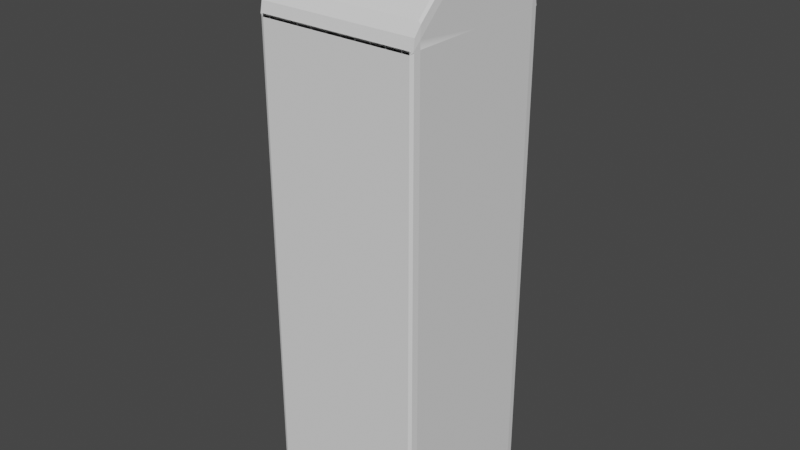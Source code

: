 # Source: building_2.blend  (saved by Blender 2.82.7; exported with 4.5.12 LTS)
import bpy
from mathutils import Matrix  # noqa: F401  (used for matrix-valued properties, if any)

bpy.ops.wm.read_factory_settings(use_empty=True)
scene = bpy.context.scene
scene.name = 'Scene'

# ---- world
world_world = bpy.data.worlds.new('World'); scene.world = world_world
world_world.use_nodes = True; world_world.node_tree.nodes.clear()
_N = world_world.node_tree.nodes; _L = world_world.node_tree.links
n0 = _N.new('ShaderNodeOutputWorld'); n0.name = 'World Output'; n0.location = (300, 300)
n1 = _N.new('ShaderNodeBackground'); n1.name = 'Background'; n1.location = (10, 300)
n1.inputs[0].default_value = (0.05088, 0.05088, 0.05088, 1.0)
_L.new(n1.outputs[0], n0.inputs[0])
n0.is_active_output = True
world_world.color = (0.05088, 0.05088, 0.05088)
world_world.use_sun_shadow = False
world_world.sun_shadow_jitter_overblur = 0.0

# ---- meshes
me_cube_001 = bpy.data.meshes.new('Cube.001')
me_cube_001.from_pydata([(-1.984, -0.9037, -0.007089), (-1.888, -0.9037, -0.1034), (-1.888, -1.0, -0.007089), (-1.968, -0.9037, -0.08653), (-1.959, -0.9747, -0.07807), (-1.888, -0.9831, -0.08653), (-1.968, -0.9831, -0.007089), (-1.984, -0.9037, 5.968), (-1.888, -1.0, 5.836), (-1.888, -0.8747, 6.129), (-1.968, -0.9925, 5.863), (-1.959, -0.9709, 5.997), (-1.888, -0.9687, 5.996), (-1.968, -0.8892, 6.105), (-1.984, 0.9037, -0.007089), (-1.888, 1.0, -0.007089), (-1.888, 0.9037, -0.1034), (-1.968, 0.9831, -0.007089), (-1.959, 0.9747, -0.07807), (-1.888, 0.9831, -0.08653), (-1.968, 0.9037, -0.08653), (-1.984, 0.9037, 5.968), (-1.888, 0.8747, 6.129), (-1.888, 1.0, 5.836), (-1.968, 0.8892, 6.105), (-1.959, 0.9709, 5.997), (-1.888, 0.9687, 5.996), (-1.968, 0.9925, 5.863), (1.984, -0.9037, -0.007089), (1.888, -1.0, -0.007089), (1.888, -0.9037, -0.1034), (1.968, -0.9831, -0.007089), (1.959, -0.9747, -0.07807), (1.888, -0.9831, -0.08653), (1.968, -0.9037, -0.08653), (1.984, -0.9037, 5.968), (1.888, -0.8747, 6.129), (1.888, -1.0, 5.836), (1.968, -0.8892, 6.105), (1.959, -0.9709, 5.997), (1.888, -0.9687, 5.996), (1.968, -0.9925, 5.863), (1.888, 0.9037, -0.1034), (1.888, 1.0, -0.007089), (1.984, 0.9037, -0.007089), (1.888, 0.9831, -0.08653), (1.959, 0.9747, -0.07807), (1.968, 0.9831, -0.007089), (1.968, 0.9037, -0.08653), (1.888, 1.0, 5.836), (1.888, 0.8747, 6.129), (1.984, 0.9037, 5.968), (1.888, 0.9687, 5.996), (1.959, 0.9709, 5.997), (1.968, 0.8892, 6.105), (1.968, 0.9925, 5.863), (-1.984, -0.000681, -0.007089), (-1.984, 0.000681, -0.007089), (-1.888, 0.000681, -0.1034), (-1.888, -0.000681, -0.1034), (-1.984, 0.0, -0.007089), (-1.968, -4.839e-09, -0.08653), (-1.968, 0.0006809, -0.08653), (-1.888, 0.0, -0.1034), (-1.968, -0.000681, -0.08653), (-1.984, 0.000681, 6.832), (-1.984, -0.000681, 6.832), (-1.888, -0.07114, 6.898), (-1.888, 0.07114, 6.898), (-1.984, 8.915e-09, 6.833), (-1.967, -4.359e-09, 6.925), (-1.968, -0.05754, 6.888), (-1.888, -7.422e-07, 6.942), (-1.968, 0.05754, 6.888), (1.984, 0.000681, -0.007089), (1.984, -0.000681, -0.007089), (1.888, -0.000681, -0.1034), (1.888, 0.000681, -0.1034), (1.984, 0.0, -0.007089), (1.968, 4.839e-09, -0.08653), (1.968, -0.0006809, -0.08653), (1.888, 0.0, -0.1034), (1.968, 0.000681, -0.08653), (1.984, -0.000681, 6.832), (1.984, 0.000681, 6.832), (1.888, 0.07114, 6.898), (1.888, -0.07114, 6.898), (1.984, -8.915e-09, 6.833), (1.967, 4.359e-09, 6.925), (1.968, 0.05754, 6.888), (1.888, 7.422e-07, 6.942), (1.968, -0.05754, 6.888), (-1.888, -1.0, 5.873), (-1.984, -0.9037, 5.873), (-1.984, -0.9037, 5.872), (-1.888, -1.0, 5.872), (-1.968, -0.9831, 5.873), (-1.968, -0.9831, 5.873), (-1.984, -0.9037, 5.873), (-1.968, -0.9831, 5.872), (-1.888, -1.0, 5.873), (-1.984, 0.9037, 5.872), (-1.984, 0.9037, 5.873), (-1.888, 1.0, 5.873), (-1.888, 1.0, 5.872), (-1.984, 0.9037, 5.873), (-1.968, 0.9831, 5.873), (-1.968, 0.9831, 5.873), (-1.888, 1.0, 5.873), (-1.968, 0.9831, 5.872), (1.888, 1.0, 5.872), (1.888, 1.0, 5.873), (1.984, 0.9037, 5.873), (1.984, 0.9037, 5.872), (1.888, 1.0, 5.873), (1.968, 0.9831, 5.873), (1.968, 0.9831, 5.873), (1.984, 0.9037, 5.873), (1.968, 0.9831, 5.872), (1.984, -0.9037, 5.872), (1.984, -0.9037, 5.873), (1.888, -1.0, 5.873), (1.888, -1.0, 5.872), (1.984, -0.9037, 5.873), (1.968, -0.9831, 5.873), (1.968, -0.9831, 5.873), (1.888, -1.0, 5.873), (1.968, -0.9831, 5.872), (1.984, -0.000681, 5.872), (1.984, 0.000681, 5.872), (1.984, 0.000681, 5.873), (1.984, -0.000681, 5.873), (1.984, 0.0, 5.872), (1.984, 0.0, 5.873), (1.984, 0.000681, 5.873), (1.984, 2.91e-11, 5.873), (1.984, -0.000681, 5.873), (-1.984, 0.000681, 5.872), (-1.984, -0.000681, 5.872), (-1.984, -0.000681, 5.873), (-1.984, 0.000681, 5.873), (-1.984, 0.0, 5.872), (-1.984, 0.0, 5.873), (-1.984, -0.000681, 5.873), (-1.984, -2.91e-11, 5.873), (-1.984, 0.000681, 5.873)], [], [(75, 128, 119, 28), (140, 65, 21, 102), (44, 113, 129, 74), (86, 67, 9, 36), (29, 122, 95, 2), (57, 137, 101, 14), (103, 23, 49, 111), (50, 22, 68, 85), (121, 37, 8, 92), (59, 76, 30, 1), (112, 51, 84, 130), (93, 7, 66, 139), (131, 83, 35, 120), (16, 42, 77, 58), (15, 104, 110, 43), (0, 3, 4, 6), (1, 5, 4, 3), (2, 6, 4, 5), (7, 10, 11, 13), (8, 12, 11, 10), (9, 13, 11, 12), (14, 17, 18, 20), (15, 19, 18, 17), (16, 20, 18, 19), (21, 24, 25, 27), (22, 26, 25, 24), (23, 27, 25, 26), (28, 31, 32, 34), (29, 33, 32, 31), (30, 34, 32, 33), (35, 38, 39, 41), (36, 40, 39, 38), (37, 41, 39, 40), (42, 45, 46, 48), (43, 47, 46, 45), (44, 48, 46, 47), (49, 52, 53, 55), (50, 54, 53, 52), (51, 55, 53, 54), (56, 60, 61, 64), (57, 62, 61, 60), (58, 63, 61, 62), (59, 64, 61, 63), (65, 69, 70, 73), (66, 71, 70, 69), (67, 72, 70, 71), (68, 73, 70, 72), (74, 78, 79, 82), (75, 80, 79, 78), (76, 81, 79, 80), (77, 82, 79, 81), (83, 87, 88, 91), (84, 89, 88, 87), (85, 90, 88, 89), (86, 91, 88, 90), (92, 96, 97, 100), (93, 98, 97, 96), (94, 99, 97, 98), (95, 100, 97, 99), (101, 105, 106, 109), (102, 107, 106, 105), (103, 108, 106, 107), (104, 109, 106, 108), (110, 114, 115, 118), (111, 116, 115, 114), (112, 117, 115, 116), (113, 118, 115, 117), (119, 123, 124, 127), (120, 125, 124, 123), (121, 126, 124, 125), (122, 127, 124, 126), (128, 132, 133, 136), (129, 134, 133, 132), (130, 135, 133, 134), (131, 136, 133, 135), (137, 141, 142, 145), (138, 143, 142, 141), (139, 144, 142, 143), (140, 145, 142, 144), (59, 1, 3, 64), (64, 3, 0, 56), (92, 8, 10, 96), (96, 10, 7, 93), (68, 22, 24, 73), (73, 24, 21, 65), (104, 15, 17, 109), (109, 17, 14, 101), (42, 16, 19, 45), (45, 19, 15, 43), (22, 50, 52, 26), (26, 52, 49, 23), (113, 44, 47, 118), (118, 47, 43, 110), (77, 42, 48, 82), (82, 48, 44, 74), (86, 36, 38, 91), (91, 38, 35, 83), (122, 29, 31, 127), (127, 31, 28, 119), (1, 30, 33, 5), (5, 33, 29, 2), (36, 9, 12, 40), (40, 12, 8, 37), (16, 58, 62, 20), (20, 62, 57, 14), (9, 67, 71, 13), (13, 71, 66, 7), (30, 76, 80, 34), (34, 80, 75, 28), (50, 85, 89, 54), (54, 89, 84, 51), (67, 86, 90, 72), (72, 90, 85, 68), (76, 59, 63, 81), (81, 63, 58, 77), (128, 75, 78, 132), (132, 78, 74, 129), (137, 57, 60, 141), (141, 60, 56, 138), (2, 95, 99, 6), (6, 99, 94, 0), (23, 103, 107, 27), (27, 107, 102, 21), (51, 112, 116, 55), (55, 116, 111, 49), (37, 121, 125, 41), (41, 125, 120, 35), (83, 131, 135, 87), (87, 135, 130, 84), (65, 140, 144, 69), (69, 144, 139, 66), (93, 139, 143, 98), (98, 143, 138, 94), (112, 130, 134, 117), (117, 134, 129, 113), (121, 92, 100, 126), (126, 100, 95, 122), (131, 120, 123, 136), (136, 123, 119, 128), (103, 111, 114, 108), (108, 114, 110, 104), (140, 102, 105, 145), (145, 105, 101, 137), (0, 94, 138, 56)])
me_cube_001.polygons.foreach_set('use_smooth', [True] * 144)
_k = set([(0, 3), (0, 6), (0, 56), (0, 94), (1, 3), (1, 5), (1, 30), (1, 59), (2, 5), (2, 6), (2, 29), (2, 95), (3, 4), (3, 64), (4, 5), (4, 6), (5, 33), (6, 99), (7, 10), (7, 13), (7, 66), (7, 93), (8, 10), (8, 12), (8, 37), (8, 92), (9, 12), (9, 13), (9, 36), (9, 67), (10, 11), (10, 96), (11, 12), (11, 13), (12, 40), (13, 71), (14, 17), (14, 20), (14, 57), (14, 101), (15, 17), (15, 19), (15, 43), (15, 104), (16, 19), (16, 20), (16, 42), (16, 58), (17, 18), (17, 109), (18, 19), (18, 20), (19, 45), (20, 62), (21, 24), (21, 27), (21, 65), (21, 102), (22, 24), (22, 26), (22, 50), (22, 68), (23, 26), (23, 27), (23, 49), (23, 103), (24, 25), (24, 73), (25, 26), (25, 27), (26, 52), (27, 107), (28, 31), (28, 34), (28, 75), (28, 119), (29, 31), (29, 33), (29, 122), (30, 33), (30, 34), (30, 76), (31, 32), (31, 127), (32, 33), (32, 34), (34, 80), (35, 38), (35, 41), (35, 83), (35, 120), (36, 38), (36, 40), (36, 86), (37, 40), (37, 41), (37, 121), (38, 39), (38, 91), (39, 40), (39, 41), (41, 125), (42, 45), (42, 48), (42, 77), (43, 45), (43, 47), (43, 110), (44, 47), (44, 48), (44, 74), (44, 113), (45, 46), (46, 47), (46, 48), (47, 118), (48, 82), (49, 52), (49, 55), (49, 111), (50, 52), (50, 54), (50, 85), (51, 54), (51, 55), (51, 84), (51, 112), (52, 53), (53, 54), (53, 55), (54, 89), (55, 116), (56, 60), (57, 60), (58, 63), (59, 63), (61, 62), (61, 64), (65, 69), (65, 73), (66, 69), (66, 71), (67, 71), (67, 72), (67, 86), (68, 72), (68, 73), (68, 85), (69, 70), (70, 71), (70, 72), (70, 73), (72, 90), (74, 78), (75, 78), (76, 81), (77, 81), (79, 80), (79, 82), (83, 87), (83, 91), (84, 87), (84, 89), (85, 89), (85, 90), (86, 90), (86, 91), (87, 88), (88, 89), (88, 90), (88, 91), (92, 96), (92, 100), (92, 121), (93, 96), (93, 98), (94, 98), (95, 100), (96, 97), (97, 99), (101, 105), (102, 105), (102, 107), (103, 107), (103, 108), (103, 111), (104, 108), (106, 107), (106, 109), (110, 114), (111, 114), (111, 116), (112, 116), (112, 117), (113, 117), (115, 116), (115, 118), (119, 123), (120, 123), (120, 125), (121, 125), (121, 126), (122, 126), (124, 125), (124, 127)])
me_cube_001.attributes.new('sharp_edge', 'BOOLEAN', 'EDGE').data.foreach_set('value', [ (min(e.vertices), max(e.vertices)) in _k for e in me_cube_001.edges])
_uv = me_cube_001.uv_layers.new(name='UVMap')
_uv.uv.foreach_set('vector', [0.2028, 0.02529, 0.2028, 0.5536, 0.1495, 0.5536, 0.1495, 0.02529, 0.4494, 0.2694, 0.4494, 0.1529, 0.5591, 0.2579, 0.5591, 0.2694, 0.2563, 0.02529, 0.2563, 0.5536, 0.203, 0.5536, 0.203, 0.02529, 0.5245, 0.7672, 0.03752, 0.7672, 0.03752, 0.6308, 0.5245, 0.6308, 0.9698, 0.04212, 0.9698, 0.973, 0.6639, 0.973, 0.6639, 0.04212, 0.08461, 0.02529, 0.08461, 0.5536, 0.03134, 0.5536, 0.03134, 0.02529, 0.03752, 0.9657, 0.03752, 0.9704, 0.5245, 0.9704, 0.5245, 0.9657, 0.5245, 0.9278, 0.03752, 0.9278, 0.03752, 0.7914, 0.5245, 0.7914, 0.5245, 0.5929, 0.5245, 0.5882, 0.03752, 0.5882, 0.03752, 0.5929, 0.656, 0.0268, 0.656, 0.0268, 0.656, 0.0268, 0.656, 0.0268, 0.5591, 0.2696, 0.5591, 0.2811, 0.4494, 0.3861, 0.4494, 0.2696, 0.3396, 0.2694, 0.3396, 0.2579, 0.4493, 0.1529, 0.4493, 0.2694, 0.4493, 0.2696, 0.4493, 0.3861, 0.3396, 0.2811, 0.3396, 0.2696, 0.656, 0.0268, 0.656, 0.0268, 0.656, 0.0268, 0.656, 0.0268, 0.9695, 0.04208, 0.9695, 0.9732, 0.6639, 0.9732, 0.6639, 0.04208, 0.1381, 0.02529, 0.1381, 0.01663, 0.1422, 0.01663, 0.1437, 0.02529, 0.656, 0.0268, 0.656, 0.0268, 0.656, 0.0268, 0.656, 0.0268, 0.6639, 0.04212, 0.6561, 0.04212, 0.6561, 0.03088, 0.6639, 0.02687, 0.3396, 0.2579, 0.3279, 0.2695, 0.3279, 0.2545, 0.3407, 0.2407, 0.03752, 0.5882, 0.03752, 0.6095, 0.02836, 0.6095, 0.0251, 0.5928, 0.03752, 0.6308, 0.0251, 0.6274, 0.0251, 0.611, 0.03752, 0.6095, 0.03134, 0.02529, 0.02566, 0.02529, 0.02566, 0.01891, 0.03134, 0.01663, 0.9695, 0.04208, 0.9695, 0.02683, 0.9753, 0.02683, 0.9773, 0.04208, 0.656, 0.0268, 0.656, 0.0268, 0.656, 0.0268, 0.656, 0.0268, 0.5591, 0.2579, 0.558, 0.2407, 0.5697, 0.2519, 0.5708, 0.2695, 0.03752, 0.9278, 0.03752, 0.9491, 0.02836, 0.9491, 0.0251, 0.9312, 0.03752, 0.9704, 0.0251, 0.9658, 0.0251, 0.9506, 0.03752, 0.9491, 0.1495, 0.02529, 0.1439, 0.02529, 0.1439, 0.01891, 0.1495, 0.01663, 0.9698, 0.04212, 0.9698, 0.02687, 0.9756, 0.02687, 0.9776, 0.04212, 0.656, 0.0268, 0.656, 0.0268, 0.656, 0.0268, 0.656, 0.0268, 0.3396, 0.2811, 0.3407, 0.2984, 0.329, 0.2872, 0.3279, 0.2696, 0.5245, 0.6308, 0.5245, 0.6095, 0.5336, 0.6095, 0.5369, 0.6274, 0.5245, 0.5882, 0.5369, 0.5928, 0.5369, 0.608, 0.5245, 0.6095, 0.656, 0.0268, 0.656, 0.0268, 0.656, 0.0268, 0.656, 0.0268, 0.6639, 0.04208, 0.6561, 0.04208, 0.6561, 0.03084, 0.6639, 0.02683, 0.2563, 0.02529, 0.2563, 0.01663, 0.2604, 0.01663, 0.2619, 0.02529, 0.5245, 0.9704, 0.5245, 0.9491, 0.5336, 0.9491, 0.5369, 0.9658, 0.5245, 0.9278, 0.5369, 0.9312, 0.5369, 0.9476, 0.5245, 0.9491, 0.5591, 0.2811, 0.5708, 0.2696, 0.5708, 0.2846, 0.558, 0.2984, 0.0848, 0.02529, 0.08476, 0.02529, 0.08476, 0.01815, 0.0848, 0.01663, 0.08461, 0.02529, 0.08461, 0.01663, 0.08465, 0.01663, 0.08465, 0.02529, 0.656, 0.0268, 0.656, 0.0268, 0.656, 0.0268, 0.656, 0.0268, 0.656, 0.0268, 0.656, 0.0268, 0.656, 0.0268, 0.656, 0.0268, 0.4494, 0.1529, 0.4493, 0.1529, 0.4493, 0.1416, 0.4577, 0.1447, 0.4493, 0.1529, 0.4409, 0.1447, 0.4469, 0.139, 0.4493, 0.1529, 0.03752, 0.7672, 0.03752, 0.7793, 0.02729, 0.7793, 0.0251, 0.7676, 0.03752, 0.7914, 0.0251, 0.7911, 0.0251, 0.7828, 0.03752, 0.7793, 0.203, 0.02529, 0.203, 0.02529, 0.203, 0.01815, 0.203, 0.01663, 0.2028, 0.02529, 0.2028, 0.01663, 0.2028, 0.01663, 0.2028, 0.02529, 0.656, 0.0268, 0.656, 0.0268, 0.656, 0.0268, 0.656, 0.0268, 0.656, 0.0268, 0.656, 0.0268, 0.656, 0.0268, 0.656, 0.0268, 0.4493, 0.3861, 0.4493, 0.3862, 0.4493, 0.3974, 0.4409, 0.3943, 0.4494, 0.3861, 0.4577, 0.3943, 0.4518, 0.4, 0.4493, 0.3862, 0.5245, 0.7914, 0.5245, 0.7793, 0.5347, 0.7793, 0.5369, 0.7911, 0.5245, 0.7672, 0.5369, 0.7676, 0.5369, 0.7758, 0.5245, 0.7793, 0.03752, 0.5929, 0.0251, 0.5929, 0.0251, 0.5928, 0.03752, 0.5928, 0.3396, 0.2694, 0.3396, 0.2695, 0.3299, 0.2695, 0.3279, 0.2694, 0.1381, 0.5536, 0.1437, 0.5536, 0.1437, 0.5537, 0.1381, 0.5537, 0.6639, 0.973, 0.6639, 0.9731, 0.6574, 0.9731, 0.6561, 0.973, 0.03134, 0.5536, 0.03134, 0.5537, 0.02666, 0.5537, 0.02566, 0.5536, 0.5591, 0.2694, 0.5708, 0.2694, 0.5708, 0.2695, 0.5591, 0.2695, 0.03752, 0.9657, 0.03752, 0.9658, 0.02727, 0.9658, 0.0251, 0.9657, 0.9695, 0.9732, 0.9773, 0.9732, 0.9773, 0.9733, 0.9695, 0.9733, 0.6639, 0.9732, 0.6639, 0.9733, 0.6575, 0.9733, 0.6561, 0.9732, 0.5245, 0.9657, 0.5369, 0.9657, 0.5369, 0.9658, 0.5245, 0.9658, 0.5591, 0.2696, 0.5591, 0.2696, 0.5688, 0.2696, 0.5708, 0.2696, 0.2563, 0.5536, 0.2619, 0.5536, 0.2619, 0.5537, 0.2563, 0.5537, 0.1495, 0.5536, 0.1495, 0.5537, 0.1449, 0.5537, 0.1439, 0.5536, 0.3396, 0.2696, 0.3279, 0.2696, 0.3279, 0.2696, 0.3396, 0.2696, 0.5245, 0.5929, 0.5245, 0.5928, 0.5347, 0.5928, 0.5369, 0.5929, 0.9698, 0.973, 0.9776, 0.973, 0.9776, 0.9731, 0.9698, 0.9731, 0.2028, 0.5536, 0.2028, 0.5536, 0.2028, 0.5537, 0.2028, 0.5537, 0.203, 0.5536, 0.203, 0.5537, 0.203, 0.5537, 0.203, 0.5536, 0.4494, 0.2696, 0.4493, 0.2696, 0.4493, 0.2696, 0.4494, 0.2696, 0.4493, 0.2696, 0.4493, 0.2696, 0.4493, 0.2696, 0.4493, 0.2696, 0.08461, 0.5536, 0.08465, 0.5536, 0.08465, 0.5537, 0.08461, 0.5537, 0.0848, 0.5536, 0.0848, 0.5537, 0.08476, 0.5537, 0.08476, 0.5536, 0.4493, 0.2694, 0.4493, 0.2694, 0.4493, 0.2695, 0.4493, 0.2695, 0.4494, 0.2694, 0.4494, 0.2695, 0.4493, 0.2695, 0.4493, 0.2694, 0.656, 0.0268, 0.656, 0.0268, 0.656, 0.0268, 0.656, 0.0268, 0.0848, 0.01663, 0.1381, 0.01663, 0.1381, 0.02529, 0.0848, 0.02529, 0.03752, 0.5929, 0.03752, 0.5882, 0.0251, 0.5928, 0.0251, 0.5929, 0.3279, 0.2694, 0.3279, 0.2695, 0.3396, 0.2579, 0.3396, 0.2694, 0.03752, 0.7914, 0.03752, 0.9278, 0.0251, 0.9312, 0.0251, 0.7911, 0.4577, 0.1447, 0.558, 0.2407, 0.5591, 0.2579, 0.4494, 0.1529, 0.9695, 0.9732, 0.9695, 0.04208, 0.9773, 0.04208, 0.9773, 0.9732, 0.02566, 0.5536, 0.02566, 0.02529, 0.03134, 0.02529, 0.03134, 0.5536, 0.656, 0.0268, 0.656, 0.0268, 0.656, 0.0268, 0.656, 0.0268, 0.6639, 0.02683, 0.9695, 0.02683, 0.9695, 0.04208, 0.6639, 0.04208, 0.03752, 0.9278, 0.5245, 0.9278, 0.5245, 0.9491, 0.03752, 0.9491, 0.03752, 0.9491, 0.5245, 0.9491, 0.5245, 0.9704, 0.03752, 0.9704, 0.2563, 0.5536, 0.2563, 0.02529, 0.2619, 0.02529, 0.2619, 0.5536, 0.6561, 0.9732, 0.6561, 0.04208, 0.6639, 0.04208, 0.6639, 0.9732, 0.656, 0.0268, 0.656, 0.0268, 0.656, 0.0268, 0.656, 0.0268, 0.203, 0.01663, 0.2563, 0.01663, 0.2563, 0.02529, 0.203, 0.02529, 0.5245, 0.7672, 0.5245, 0.6308, 0.5369, 0.6274, 0.5369, 0.7676, 0.4409, 0.3943, 0.3407, 0.2984, 0.3396, 0.2811, 0.4493, 0.3861, 0.9698, 0.973, 0.9698, 0.04212, 0.9776, 0.04212, 0.9776, 0.973, 0.1439, 0.5536, 0.1439, 0.02529, 0.1495, 0.02529, 0.1495, 0.5536, 0.656, 0.0268, 0.656, 0.0268, 0.656, 0.0268, 0.656, 0.0268, 0.6639, 0.02687, 0.9698, 0.02687, 0.9698, 0.04212, 0.6639, 0.04212, 0.5245, 0.6308, 0.03752, 0.6308, 0.03752, 0.6095, 0.5245, 0.6095, 0.5245, 0.6095, 0.03752, 0.6095, 0.03752, 0.5882, 0.5245, 0.5882, 0.656, 0.0268, 0.656, 0.0268, 0.656, 0.0268, 0.656, 0.0268, 0.03134, 0.01663, 0.08461, 0.01663, 0.08461, 0.02529, 0.03134, 0.02529, 0.03752, 0.6308, 0.03752, 0.7672, 0.0251, 0.7676, 0.0251, 0.6274, 0.3407, 0.2407, 0.4409, 0.1447, 0.4493, 0.1529, 0.3396, 0.2579, 0.656, 0.0268, 0.656, 0.0268, 0.656, 0.0268, 0.656, 0.0268, 0.1495, 0.01663, 0.2028, 0.01663, 0.2028, 0.02529, 0.1495, 0.02529, 0.5245, 0.9278, 0.5245, 0.7914, 0.5369, 0.7911, 0.5369, 0.9312, 0.558, 0.2984, 0.4577, 0.3943, 0.4494, 0.3861, 0.5591, 0.2811, 0.03752, 0.7672, 0.5245, 0.7672, 0.5245, 0.7793, 0.03752, 0.7793, 0.03752, 0.7793, 0.5245, 0.7793, 0.5245, 0.7914, 0.03752, 0.7914, 0.656, 0.0268, 0.656, 0.0268, 0.656, 0.0268, 0.656, 0.0268, 0.656, 0.0268, 0.656, 0.0268, 0.656, 0.0268, 0.656, 0.0268, 0.2028, 0.5536, 0.2028, 0.02529, 0.2029, 0.02529, 0.2029, 0.5536, 0.2029, 0.5536, 0.2029, 0.02529, 0.203, 0.02529, 0.203, 0.5536, 0.08461, 0.5536, 0.08461, 0.02529, 0.0847, 0.02529, 0.0847, 0.5536, 0.0847, 0.5536, 0.0847, 0.02529, 0.0848, 0.02529, 0.0848, 0.5536, 0.6639, 0.04212, 0.6639, 0.973, 0.6561, 0.973, 0.6561, 0.04212, 0.1437, 0.02529, 0.1437, 0.5536, 0.1381, 0.5536, 0.1381, 0.02529, 0.03752, 0.9704, 0.03752, 0.9657, 0.0251, 0.9657, 0.0251, 0.9658, 0.5708, 0.2695, 0.5708, 0.2694, 0.5591, 0.2694, 0.5591, 0.2579, 0.5591, 0.2811, 0.5591, 0.2696, 0.5708, 0.2696, 0.5708, 0.2696, 0.5369, 0.9658, 0.5369, 0.9657, 0.5245, 0.9657, 0.5245, 0.9704, 0.5245, 0.5882, 0.5245, 0.5929, 0.5369, 0.5929, 0.5369, 0.5928, 0.3279, 0.2696, 0.3279, 0.2696, 0.3396, 0.2696, 0.3396, 0.2811, 0.4493, 0.3861, 0.4493, 0.2696, 0.4493, 0.2696, 0.4493, 0.3862, 0.4493, 0.3862, 0.4493, 0.2696, 0.4494, 0.2696, 0.4494, 0.3861, 0.4494, 0.1529, 0.4494, 0.2694, 0.4493, 0.2694, 0.4493, 0.1529, 0.4493, 0.1529, 0.4493, 0.2694, 0.4493, 0.2694, 0.4493, 0.1529, 0.3396, 0.2694, 0.4493, 0.2694, 0.4493, 0.2695, 0.3396, 0.2695, 0.1381, 0.5537, 0.0848, 0.5537, 0.0848, 0.5536, 0.1381, 0.5536, 0.5591, 0.2696, 0.4494, 0.2696, 0.4494, 0.2696, 0.5591, 0.2696, 0.2563, 0.5537, 0.203, 0.5537, 0.203, 0.5536, 0.2563, 0.5536, 0.5245, 0.5929, 0.03752, 0.5929, 0.03752, 0.5928, 0.5245, 0.5928, 0.9698, 0.9731, 0.6639, 0.9731, 0.6639, 0.973, 0.9698, 0.973, 0.4493, 0.2696, 0.3396, 0.2696, 0.3396, 0.2696, 0.4493, 0.2696, 0.2028, 0.5537, 0.1495, 0.5537, 0.1495, 0.5536, 0.2028, 0.5536, 0.03752, 0.9657, 0.5245, 0.9657, 0.5245, 0.9658, 0.03752, 0.9658, 0.9695, 0.9733, 0.6639, 0.9733, 0.6639, 0.9732, 0.9695, 0.9732, 0.4494, 0.2694, 0.5591, 0.2694, 0.5591, 0.2695, 0.4494, 0.2695, 0.08461, 0.5537, 0.03134, 0.5537, 0.03134, 0.5536, 0.08461, 0.5536, 0.1381, 0.02529, 0.1381, 0.5536, 0.0848, 0.5536, 0.0848, 0.02529])
me_cube_001.use_remesh_fix_poles = True
me_cube_001.use_remesh_preserve_attributes = False
me_cube_001.use_mirror_vertex_groups = False
me_cube_001.update()
me_cube_001.normals_split_custom_set([tuple(v) for v in zip(*[iter([1.0, 0.0, 0.0, 1.0, 0.0, 0.0, 1.0, 0.0, 0.0, 1.0, 0.0, 0.0, -1.0, -4.562e-05, 0.0, -1.0, -0.0001323, 0.0, -1.0, 6.267e-08, 0.0, -1.0, 3.134e-08, 0.0, 1.0, 0.0, 0.0, 1.0, 0.0, 0.0, 1.0, 0.0, 0.0, 1.0, 0.0, 0.0, 5.31e-08, -0.6915, 0.7224, 5.31e-08, -0.6915, 0.7224, 5.31e-08, -0.6915, 0.7224, 5.31e-08, -0.6915, 0.7224, 0.0, -1.0, 0.0, 0.0, -1.0, 0.0, 0.0, -1.0, 0.0, 0.0, -1.0, 0.0, -1.0, 0.0, 0.0, -1.0, 0.0, 0.0, -1.0, 0.0, 0.0, -1.0, 0.0, 0.0, 0.0, -1.0, 0.0, 0.0, -1.0, 0.0, 0.0, -1.0, 0.0, 0.0, -1.0, 0.0, 1.903e-08, 0.6915, 0.7224, 1.903e-08, 0.6915, 0.7224, 1.903e-08, 0.6915, 0.7224, 1.903e-08, 0.6915, 0.7224, 0.0, 1.0, 0.0, 0.0, 1.0, 0.0, 0.0, 1.0, 0.0, 0.0, 1.0, 0.0, 0.0, 0.0, -1.0, 0.0, 0.0, -1.0, 0.0, 0.0, -1.0, 0.0, 0.0, -1.0, 1.0, 0.0, 0.0, 1.0, 0.0, 0.0, 1.0, -0.0001323, 0.0, 1.0, -4.563e-05, 0.0, -1.0, 0.0, 0.0, -1.0, 0.0, 0.0, -1.0, 0.0001323, 0.0, -1.0, 4.563e-05, 0.0, 1.0, 4.562e-05, 0.0, 1.0, 0.0001323, 0.0, 1.0, -6.267e-08, 0.0, 1.0, -3.134e-08, 0.0, 0.0, 0.0, -1.0, 0.0, 0.0, -1.0, 0.0, 0.0, -1.0, 0.0, 0.0, -1.0, 0.0, 1.0, 0.0, 0.0, 1.0, 0.0, 0.0, 1.0, 0.0, 0.0, 1.0, 0.0, -0.9696, -0.173, -0.173, -0.9696, -0.173, -0.173, -0.9696, -0.173, -0.173, -0.9696, -0.173, -0.173, -0.173, -0.173, -0.9696, -0.173, -0.173, -0.9696, -0.173, -0.173, -0.9696, -0.173, -0.173, -0.9696, -0.173, -0.9696, -0.173, -0.173, -0.9696, -0.173, -0.173, -0.9696, -0.173, -0.173, -0.9696, -0.173, -0.9448, -0.3013, 0.1287, -0.9448, -0.3013, 0.1287, -0.9448, -0.3013, 0.1287, -0.9448, -0.3013, 0.1287, -0.00119, -0.9841, 0.1776, -0.00119, -0.9841, 0.1776, -0.00119, -0.9841, 0.1776, -0.00119, -0.9841, 0.1776, -0.001188, -0.8088, 0.5881, -0.001188, -0.8088, 0.5881, -0.001188, -0.8088, 0.5881, -0.001188, -0.8088, 0.5881, -0.9696, 0.173, -0.173, -0.9696, 0.173, -0.173, -0.9696, 0.173, -0.173, -0.9696, 0.173, -0.173, -0.173, 0.9696, -0.173, -0.173, 0.9696, -0.173, -0.173, 0.9696, -0.173, -0.173, 0.9696, -0.173, -0.173, 0.173, -0.9696, -0.173, 0.173, -0.9696, -0.173, 0.173, -0.9696, -0.173, 0.173, -0.9696, -0.9448, 0.3013, 0.1287, -0.9448, 0.3013, 0.1287, -0.9448, 0.3013, 0.1287, -0.9448, 0.3013, 0.1287, -0.001188, 0.8088, 0.5881, -0.001188, 0.8088, 0.5881, -0.001188, 0.8088, 0.5881, -0.001188, 0.8088, 0.5881, -0.00119, 0.9841, 0.1776, -0.00119, 0.9841, 0.1776, -0.00119, 0.9841, 0.1776, -0.00119, 0.9841, 0.1776, 0.9696, -0.173, -0.173, 0.9696, -0.173, -0.173, 0.9696, -0.173, -0.173, 0.9696, -0.173, -0.173, 0.173, -0.9696, -0.173, 0.173, -0.9696, -0.173, 0.173, -0.9696, -0.173, 0.173, -0.9696, -0.173, 0.173, -0.173, -0.9696, 0.173, -0.173, -0.9696, 0.173, -0.173, -0.9696, 0.173, -0.173, -0.9696, 0.9448, -0.3013, 0.1287, 0.9448, -0.3013, 0.1287, 0.9448, -0.3013, 0.1287, 0.9448, -0.3013, 0.1287, 0.001188, -0.8088, 0.5881, 0.001188, -0.8088, 0.5881, 0.001188, -0.8088, 0.5881, 0.001188, -0.8088, 0.5881, 0.00119, -0.9841, 0.1776, 0.00119, -0.9841, 0.1776, 0.00119, -0.9841, 0.1776, 0.00119, -0.9841, 0.1776, 0.173, 0.173, -0.9696, 0.173, 0.173, -0.9696, 0.173, 0.173, -0.9696, 0.173, 0.173, -0.9696, 0.173, 0.9696, -0.173, 0.173, 0.9696, -0.173, 0.173, 0.9696, -0.173, 0.173, 0.9696, -0.173, 0.9696, 0.173, -0.173, 0.9696, 0.173, -0.173, 0.9696, 0.173, -0.173, 0.9696, 0.173, -0.173, 0.00119, 0.9841, 0.1776, 0.00119, 0.9841, 0.1776, 0.00119, 0.9841, 0.1776, 0.00119, 0.9841, 0.1776, 0.001188, 0.8088, 0.5881, 0.001188, 0.8088, 0.5881, 0.001188, 0.8088, 0.5881, 0.001188, 0.8088, 0.5881, 0.9448, 0.3013, 0.1287, 0.9448, 0.3013, 0.1287, 0.9448, 0.3013, 0.1287, 0.9448, 0.3013, 0.1287, -0.9782, -0.0007587, -0.2077, -0.9782, -0.0002204, -0.2077, -0.9782, -0.0002211, -0.2077, -0.9782, -0.0007588, -0.2077, -0.9782, 0.0005386, -0.2077, -0.9782, 0.000539, -0.2077, -0.9782, -0.0002211, -0.2077, -0.9782, -0.0002204, -0.2077, -0.2077, 0.0007242, -0.9782, -0.2077, 0.0003205, -0.9782, -0.2077, 0.0003212, -0.9782, -0.2077, 0.0007243, -0.9782, -0.2077, -0.0004039, -0.9782, -0.2077, -0.0004042, -0.9782, -0.2077, 0.0003212, -0.9782, -0.2077, 0.0003205, -0.9782, -0.9771, 0.1147, 0.1793, -0.9771, 0.1147, 0.1793, -0.9771, 0.1147, 0.1793, -0.9771, 0.1147, 0.1793, -0.9771, -0.1147, 0.1793, -0.9771, -0.1147, 0.1793, -0.9771, -0.1147, 0.1793, -0.9771, -0.1147, 0.1793, -0.1879, -0.5268, 0.8289, -0.1879, -0.5268, 0.8289, -0.1879, -0.5268, 0.8289, -0.1879, -0.5268, 0.8289, -0.1879, 0.5268, 0.8289, -0.1879, 0.5268, 0.8289, -0.1879, 0.5268, 0.8289, -0.1879, 0.5268, 0.8289, 0.9782, 0.0007587, -0.2077, 0.9782, 0.0002204, -0.2077, 0.9782, 0.0002211, -0.2077, 0.9782, 0.0007588, -0.2077, 0.9782, -0.0005386, -0.2077, 0.9782, -0.000539, -0.2077, 0.9782, 0.0002211, -0.2077, 0.9782, 0.0002204, -0.2077, 0.2077, -0.0007242, -0.9782, 0.2077, -0.0003205, -0.9782, 0.2077, -0.0003212, -0.9782, 0.2077, -0.0007243, -0.9782, 0.2077, 0.0004039, -0.9782, 0.2077, 0.0004042, -0.9782, 0.2077, -0.0003212, -0.9782, 0.2077, -0.0003205, -0.9782, 0.9771, -0.1147, 0.1793, 0.9771, -0.1147, 0.1793, 0.9771, -0.1147, 0.1793, 0.9771, -0.1147, 0.1793, 0.9771, 0.1147, 0.1793, 0.9771, 0.1147, 0.1793, 0.9771, 0.1147, 0.1793, 0.9771, 0.1147, 0.1793, 0.1879, 0.5268, 0.8289, 0.1879, 0.5268, 0.8289, 0.1879, 0.5268, 0.8289, 0.1879, 0.5268, 0.8289, 0.1879, -0.5268, 0.8289, 0.1879, -0.5268, 0.8289, 0.1879, -0.5268, 0.8289, 0.1879, -0.5268, 0.8289, -0.2078, -0.9782, 0.0009432, -0.2078, -0.9782, 0.0009432, -0.2077, -0.9782, -0.0002135, -0.2077, -0.9782, -0.0002128, -0.9782, -0.2077, 0.001605, -0.9782, -0.2077, 0.0003142, -0.9782, -0.2077, 0.0003149, -0.9782, -0.2077, 0.001605, -0.9782, -0.2077, -0.0004884, -0.9782, -0.2077, -0.0004887, -0.9782, -0.2077, 0.0003149, -0.9782, -0.2077, 0.0003142, -0.2077, -0.9782, -0.0006843, -0.2077, -0.9782, -0.0002128, -0.2077, -0.9782, -0.0002135, -0.2077, -0.9782, -0.0006845, -0.9782, 0.2077, -0.0008346, -0.9782, 0.2077, -0.0003968, -0.9782, 0.2077, -0.0003976, -0.9782, 0.2077, -0.0008347, -0.9782, 0.2076, 0.0008758, -0.9782, 0.2076, 0.0008758, -0.9782, 0.2077, -0.0003976, -0.9782, 0.2077, -0.0003968, -0.2078, 0.9782, 0.001468, -0.2078, 0.9782, 0.0002623, -0.2078, 0.9782, 0.0002631, -0.2078, 0.9782, 0.001468, -0.2077, 0.9782, -0.0004715, -0.2077, 0.9782, -0.0004719, -0.2078, 0.9782, 0.0002631, -0.2078, 0.9782, 0.0002623, 0.2077, 0.9782, -0.0006843, 0.2077, 0.9782, -0.0002128, 0.2077, 0.9782, -0.0002135, 0.2077, 0.9782, -0.0006845, 0.2078, 0.9782, 0.0009432, 0.2078, 0.9782, 0.0009432, 0.2077, 0.9782, -0.0002135, 0.2077, 0.9782, -0.0002128, 0.9782, 0.2077, 0.001605, 0.9782, 0.2077, 0.0003142, 0.9782, 0.2077, 0.0003149, 0.9782, 0.2077, 0.001605, 0.9782, 0.2077, -0.0004884, 0.9782, 0.2077, -0.0004887, 0.9782, 0.2077, 0.0003149, 0.9782, 0.2077, 0.0003142, 0.9782, -0.2077, -0.0008346, 0.9782, -0.2077, -0.0003968, 0.9782, -0.2077, -0.0003976, 0.9782, -0.2077, -0.0008347, 0.9782, -0.2076, 0.0008758, 0.9782, -0.2076, 0.0008758, 0.9782, -0.2077, -0.0003976, 0.9782, -0.2077, -0.0003968, 0.2078, -0.9782, 0.001468, 0.2078, -0.9782, 0.0002623, 0.2078, -0.9782, 0.0002631, 0.2078, -0.9782, 0.001468, 0.2077, -0.9782, -0.0004715, 0.2077, -0.9782, -0.0004719, 0.2078, -0.9782, 0.0002631, 0.2078, -0.9782, 0.0002623, 1.0, 0.0, 0.0, 1.0, 0.0, 0.0, 1.0, 0.0, 0.0, 1.0, 0.0, 0.0, 1.0, 0.0, 0.0, 1.0, 0.0, 0.0, 1.0, 0.0, 0.0, 1.0, 0.0, 0.0, 1.0, -4.563e-05, 0.0, 1.0, 5.79e-10, 0.0, 1.0, 0.0, 0.0, 1.0, 0.0, 0.0, 1.0, 4.562e-05, 0.0, 1.0, 0.0, 0.0, 1.0, 0.0, 0.0, 1.0, 5.79e-10, 0.0, -1.0, 0.0, 0.0, -1.0, 0.0, 0.0, -1.0, 0.0, 0.0, -1.0, 0.0, 0.0, -1.0, 0.0, 0.0, -1.0, 0.0, 0.0, -1.0, 0.0, 0.0, -1.0, 0.0, 0.0, -1.0, 4.563e-05, 0.0, -1.0, -5.79e-10, 0.0, -1.0, 0.0, 0.0, -1.0, 0.0, 0.0, -1.0, -4.562e-05, 0.0, -1.0, 0.0, 0.0, -1.0, 0.0, 0.0, -1.0, -5.79e-10, 0.0, -0.2077, -0.0004039, -0.9782, -0.2077, 6.539e-07, -0.9782, -0.2077, 6.539e-07, -0.9782, -0.2077, -0.0004042, -0.9782, -0.9782, -0.0007588, -0.2077, -0.9782, 1.222e-06, -0.2077, -0.9782, 1.222e-06, -0.2077, -0.9782, -0.0007587, -0.2077, 0.117, 0.975, -0.1888, 0.117, 0.975, -0.1888, 0.117, 0.975, -0.1888, 0.117, 0.975, -0.1888, -0.9827, -0.1841, -0.02071, -0.9827, -0.1841, -0.02071, -0.9827, -0.1841, -0.02071, -0.9827, -0.1841, -0.02071, -0.152, 0.6805, 0.7168, -0.152, 0.6805, 0.7168, -0.152, 0.6805, 0.7168, -0.152, 0.6805, 0.7168, -0.9806, 0.1351, 0.1422, -0.9806, 0.1351, 0.1422, -0.9806, 0.1351, 0.1422, -0.9806, 0.1351, 0.1422, -0.2077, 0.9782, -0.0004715, -0.2077, 0.9782, 1.142e-07, -0.2077, 0.9782, 1.142e-07, -0.2077, 0.9782, -0.0004719, -0.9782, 0.2077, -0.0008347, -0.9782, 0.2077, 1.717e-07, -0.9782, 0.2077, 1.717e-07, -0.9782, 0.2077, -0.0008346, 0.0, 0.2077, -0.9782, 0.0, 0.2077, -0.9782, 0.0, 0.2077, -0.9782, 0.0, 0.2077, -0.9782, -1.898e-10, 0.9782, -0.2077, -1.898e-10, 0.9782, -0.2077, -1.898e-10, 0.9782, -0.2077, -1.898e-10, 0.9782, -0.2077, -4.265e-10, 0.8175, 0.576, -4.265e-10, 0.8175, 0.576, -4.265e-10, 0.8175, 0.576, -4.265e-10, 0.8175, 0.576, 0.0, 0.9814, 0.1922, 0.0, 0.9814, 0.1922, 0.0, 0.9814, 0.1922, 0.0, 0.9814, 0.1922, 0.9782, 0.2077, -0.0004884, 0.9782, 0.2077, 1.146e-07, 0.9782, 0.2077, 1.146e-07, 0.9782, 0.2077, -0.0004887, 0.2077, 0.9782, -0.0006845, 0.2077, 0.9782, 1.717e-07, 0.2077, 0.9782, 1.717e-07, 0.2077, 0.9782, -0.0006843, 0.2077, 0.0004039, -0.9782, 0.2077, -6.539e-07, -0.9782, 0.2077, -6.539e-07, -0.9782, 0.2077, 0.0004042, -0.9782, 0.9782, 0.0007588, -0.2077, 0.9782, -1.222e-06, -0.2077, 0.9782, -1.222e-06, -0.2077, 0.9782, 0.0007587, -0.2077, 0.152, -0.6805, 0.7168, 0.152, -0.6805, 0.7168, 0.152, -0.6805, 0.7168, 0.152, -0.6805, 0.7168, 0.9806, -0.1351, 0.1422, 0.9806, -0.1351, 0.1422, 0.9806, -0.1351, 0.1422, 0.9806, -0.1351, 0.1422, 0.2077, -0.9782, -0.0004715, 0.2077, -0.9782, 1.142e-07, 0.2077, -0.9782, 1.142e-07, 0.2077, -0.9782, -0.0004719, 0.9782, -0.2077, -0.0008347, 0.9782, -0.2077, 1.717e-07, 0.9782, -0.2077, 1.717e-07, 0.9782, -0.2077, -0.0008346, 0.0, -0.2077, -0.9782, 0.0, -0.2077, -0.9782, 0.0, -0.2077, -0.9782, 0.0, -0.2077, -0.9782, 1.898e-10, -0.9782, -0.2077, 1.898e-10, -0.9782, -0.2077, 1.898e-10, -0.9782, -0.2077, 1.898e-10, -0.9782, -0.2077, -4.265e-10, -0.8175, 0.576, -4.265e-10, -0.8175, 0.576, -4.265e-10, -0.8175, 0.576, -4.265e-10, -0.8175, 0.576, -2.42e-08, -0.9814, 0.1922, -2.42e-08, -0.9814, 0.1922, -2.42e-08, -0.9814, 0.1922, -2.42e-08, -0.9814, 0.1922, -0.2077, -1.06e-06, -0.9782, -0.2077, 0.0007242, -0.9782, -0.2077, 0.0007243, -0.9782, -0.2077, -1.06e-06, -0.9782, -0.9782, -6.064e-07, -0.2077, -0.9782, 0.000539, -0.2077, -0.9782, 0.0005386, -0.2077, -0.9782, -6.064e-07, -0.2077, -0.152, -0.6805, 0.7168, -0.152, -0.6805, 0.7168, -0.152, -0.6805, 0.7168, -0.152, -0.6805, 0.7168, -0.9806, -0.1351, 0.1422, -0.9806, -0.1351, 0.1422, -0.9806, -0.1351, 0.1422, -0.9806, -0.1351, 0.1422, 0.2077, 1.06e-06, -0.9782, 0.2077, -0.0007242, -0.9782, 0.2077, -0.0007243, -0.9782, 0.2077, 1.06e-06, -0.9782, 0.9782, 6.064e-07, -0.2077, 0.9782, -0.000539, -0.2077, 0.9782, -0.0005386, -0.2077, 0.9782, 6.064e-07, -0.2077, 0.152, 0.6805, 0.7168, 0.152, 0.6805, 0.7168, 0.152, 0.6805, 0.7168, 0.152, 0.6805, 0.7168, 0.9806, 0.1351, 0.1422, 0.9806, 0.1351, 0.1422, 0.9806, 0.1351, 0.1422, 0.9806, 0.1351, 0.1422, -1.889e-08, -0.5281, 0.8492, -1.889e-08, -0.5281, 0.8492, -1.889e-08, -0.5281, 0.8492, -1.889e-08, -0.5281, 0.8492, 2.987e-08, 0.5281, 0.8492, 2.987e-08, 0.5281, 0.8492, 2.987e-08, 0.5281, 0.8492, 2.987e-08, 0.5281, 0.8492, 0.0, 0.0, -1.0, 0.0, 0.0, -1.0, 0.0, 0.0, -1.0, 0.0, 0.0, -1.0, 0.0, 0.0, -1.0, 0.0, 0.0, -1.0, 0.0, 0.0, -1.0, 0.0, 0.0, -1.0, 1.0, 0.0, 0.0, 1.0, 0.0, 0.0, 1.0, 0.0, 0.0, 1.0, 0.0, 0.0, 1.0, 0.0, 0.0, 1.0, 0.0, 0.0, 1.0, 0.0, 0.0, 1.0, 0.0, 0.0, -1.0, 0.0, 0.0, -1.0, 0.0, 0.0, -1.0, 0.0, 0.0, -1.0, 0.0, 0.0, -1.0, 0.0, 0.0, -1.0, 0.0, 0.0, -1.0, 0.0, 0.0, -1.0, 0.0, 0.0, -0.2077, -0.9782, 1.741e-07, -0.2077, -0.9782, -0.0006843, -0.2077, -0.9782, -0.0006845, -0.2077, -0.9782, 1.741e-07, -0.9782, -0.2077, 1.131e-07, -0.9782, -0.2077, -0.0004887, -0.9782, -0.2077, -0.0004884, -0.9782, -0.2077, 1.131e-07, 0.117, -0.975, -0.1888, 0.117, -0.975, -0.1888, 0.117, -0.975, -0.1888, 0.117, -0.975, -0.1888, -0.9827, 0.1841, -0.02069, -0.9827, 0.1841, -0.02069, -0.9827, 0.1841, -0.02069, -0.9827, 0.1841, -0.02069, 0.9827, 0.1841, -0.02071, 0.9827, 0.1841, -0.02071, 0.9827, 0.1841, -0.02071, 0.9827, 0.1841, -0.02071, -0.117, -0.975, -0.1888, -0.117, -0.975, -0.1888, -0.117, -0.975, -0.1888, -0.117, -0.975, -0.1888, -0.117, 0.975, -0.1888, -0.117, 0.975, -0.1888, -0.117, 0.975, -0.1888, -0.117, 0.975, -0.1888, 0.9827, -0.1841, -0.02069, 0.9827, -0.1841, -0.02069, 0.9827, -0.1841, -0.02069, 0.9827, -0.1841, -0.02069, 1.0, 0.0001323, 0.0, 1.0, 4.562e-05, 0.0, 1.0, 5.79e-10, 0.0, 1.0, 1.076e-10, 0.0, 1.0, 1.076e-10, 0.0, 1.0, 5.79e-10, 0.0, 1.0, -4.563e-05, 0.0, 1.0, -0.0001323, 0.0, -1.0, -0.0001323, 0.0, -1.0, -4.562e-05, 0.0, -1.0, -5.79e-10, 0.0, -1.0, -1.076e-10, 0.0, -1.0, -1.076e-10, 0.0, -1.0, -5.79e-10, 0.0, -1.0, 4.563e-05, 0.0, -1.0, 0.0001323, 0.0, -1.0, 0.0, 0.0, -1.0, 4.563e-05, 0.0, -1.0, 0.0, 0.0, -1.0, 0.0, 0.0, -1.0, 0.0, 0.0, -1.0, 0.0, 0.0, -1.0, 0.0, 0.0, -1.0, 0.0, 0.0, 1.0, 0.0, 0.0, 1.0, -4.563e-05, 0.0, 1.0, 0.0, 0.0, 1.0, 0.0, 0.0, 1.0, 0.0, 0.0, 1.0, 0.0, 0.0, 1.0, 0.0, 0.0, 1.0, 0.0, 0.0, 0.0, -1.0, 0.0, 0.0, -1.0, 0.0, 0.0, -1.0, 0.0, 0.0, -1.0, 0.0, 0.0, -1.0, 0.0, 0.0, -1.0, 0.0, 0.0, -1.0, 0.0, 0.0, -1.0, 0.0, 1.0, 4.562e-05, 0.0, 1.0, -3.134e-08, 0.0, 1.0, 0.0, 0.0, 1.0, 0.0, 0.0, 1.0, 0.0, 0.0, 1.0, 0.0, 0.0, 1.0, 0.0, 0.0, 1.0, 0.0, 0.0, 0.0, 1.0, 0.0, 0.0, 1.0, 0.0, 0.0, 1.0, 0.0, 0.0, 1.0, 0.0, 0.0, 1.0, 0.0, 0.0, 1.0, 0.0, 0.0, 1.0, 0.0, 0.0, 1.0, 0.0, -1.0, -4.562e-05, 0.0, -1.0, 3.134e-08, 0.0, -1.0, 0.0, 0.0, -1.0, 0.0, 0.0, -1.0, 0.0, 0.0, -1.0, 0.0, 0.0, -1.0, 0.0, 0.0, -1.0, 0.0, 0.0, -1.0, 0.0, 0.0, -1.0, 0.0, 0.0, -1.0, 0.0, 0.0, -1.0, 0.0, 0.0])] * 3)])

# ---- objects
ob_cube = bpy.data.objects.new('Cube', me_cube_001)

# ---- transforms, parenting, visibility, modifiers, constraints
ob_cube.location = (0.0, 0.0, 0.0)
ob_cube.rotation_euler = (-1.629e-07, 0.0, 0.0)
ob_cube.scale = (5.0, 10.0, 10.0)
ob_cube.color = (0.8, 0.8, 0.8, 1.0)
ob_cube.lineart.crease_threshold = 0.0

# ---- collection membership
scene.collection.objects.link(ob_cube)

# ---- scene / render settings (as saved in the file)
scene.frame_start = 1; scene.frame_end = 250; scene.frame_set(1)
scene.render.engine = 'BLENDER_EEVEE_NEXT'
scene.cycles.use_denoising = False
scene.cycles.samples = 128
scene.cycles.sampling_pattern = 'TABULATED_SOBOL'
scene.cycles.use_adaptive_sampling = False
scene.cycles.use_light_tree = False
scene.view_settings.view_transform = 'Filmic'
bpy.context.view_layer.update()

# ---- added for rendering (the .blend has no active camera and no usable light): camera, sun
cam_auto = bpy.data.cameras.new('AutoCamera')
cam_auto.lens = 50.0
cam_auto.sensor_width = 36.0
cam_auto.clip_end = 1232.15
ob_auto_camera = bpy.data.objects.new('AutoCamera', cam_auto)
scene.collection.objects.link(ob_auto_camera)
ob_auto_camera.location = (70.2081, -84.2497, 90.3614)
ob_auto_camera.rotation_euler = (1.09748, -7.21219e-08, 0.694738)
scene.camera = ob_auto_camera
light_auto_sun = bpy.data.lights.new('AutoSun', 'SUN')
light_auto_sun.energy = 3.0
light_auto_sun.angle = 0.0523599
ob_auto_sun = bpy.data.objects.new('AutoSun', light_auto_sun)
scene.collection.objects.link(ob_auto_sun)
ob_auto_sun.rotation_euler = (0.872665, 0.174533, 0.523599)
bpy.context.view_layer.update()
